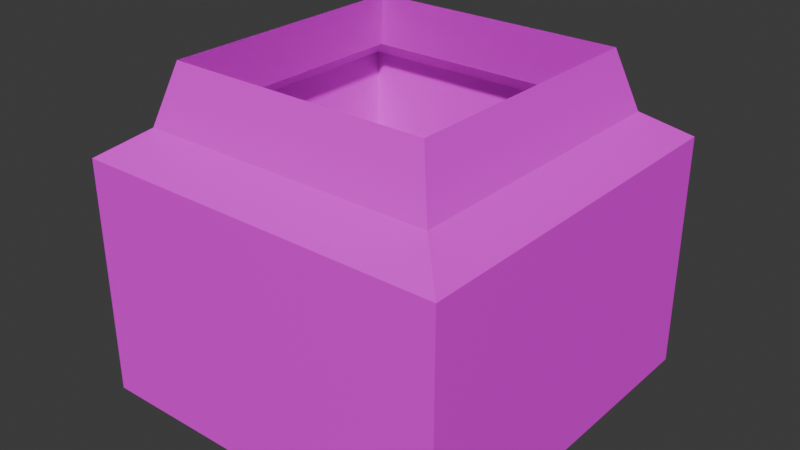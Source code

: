 # Source: Museum_SquarePillarBase.blend  (saved by Blender 4.3.34; exported with 4.5.12 LTS)
import bpy
from mathutils import Matrix  # noqa: F401  (used for matrix-valued properties, if any)

bpy.ops.wm.read_factory_settings(use_empty=True)
scene = bpy.context.scene
scene.name = 'Scene'

# ---- collections
col_collection = bpy.data.collections.new('Collection'); scene.collection.children.link(col_collection)

# ---- images (referenced by path relative to the original .blend; pixels are not part of the script)
import os
ASSET_DIR = os.environ.get("B2B_ASSET_DIR", "")  # directory of the original .blend (textures are referenced by path, not embedded)
HERE = os.path.dirname(os.path.abspath(__file__))  # packed textures are extracted next to this script under _unpacked/

def load_image(name, relpath, width, height, colorspace="sRGB"):
    """Load a texture the original file referenced (path relative to the .blend, or extracted next to this script)."""
    p = next((c for c in (os.path.join(HERE, relpath), os.path.join(ASSET_DIR, relpath)) if relpath and os.path.exists(c)), "")
    if p:
        img = bpy.data.images.load(p, check_existing=True)
        img.name = name
    else:  # same state as the original file: an image datablock whose file is absent (Cycles renders it pink)
        img = bpy.data.images.new(name, width, height)
        img.source = "FILE"
        img.filepath = "//" + (relpath or name)
    img.colorspace_settings.name = colorspace
    return img
img_props_psd = load_image('Props.psd', 'Props.psd', 1024, 1024, 'sRGB')

# ---- materials (node trees are filled in below, after node groups)
mat_material_001 = bpy.data.materials.new('Material.001')

# ---- material node trees
mat_material_001.use_nodes = True; mat_material_001.node_tree.nodes.clear()
_N = mat_material_001.node_tree.nodes; _L = mat_material_001.node_tree.links
n0 = _N.new('ShaderNodeBsdfPrincipled'); n0.name = 'Principled BSDF'; n0.location = (10, 300)
n1 = _N.new('ShaderNodeOutputMaterial'); n1.name = 'Material Output'; n1.location = (300, 300)
n2 = _N.new('ShaderNodeTexImage'); n2.name = 'Image Texture'; n2.location = (-180, 280)
n2.image = img_props_psd
_L.new(n0.outputs[0], n1.inputs[0])
_L.new(n2.outputs[0], n0.inputs[0])
n1.is_active_output = True

# ---- world
world_world = bpy.data.worlds.new('World'); scene.world = world_world
world_world.use_nodes = True; world_world.node_tree.nodes.clear()
_N = world_world.node_tree.nodes; _L = world_world.node_tree.links
n0 = _N.new('ShaderNodeOutputWorld'); n0.name = 'World Output'; n0.location = (300, 300)
n1 = _N.new('ShaderNodeBackground'); n1.name = 'Background'; n1.location = (10, 300)
n1.inputs[0].default_value = (0.05088, 0.05088, 0.05088, 1.0)
_L.new(n1.outputs[0], n0.inputs[0])
n0.is_active_output = True
world_world.color = (0.05088, 0.05088, 0.05088)
world_world.sun_shadow_jitter_overblur = 0.0

# ---- meshes
me_cube_001 = bpy.data.meshes.new('Cube.001')
me_cube_001.from_pydata([(-0.224, -0.224, 0.5443), (-0.224, 0.224, 0.5443), (0.224, -0.224, 0.5443), (0.224, 0.224, 0.5443), (-0.2545, -0.2545, 0.4431), (-0.2545, 0.2545, 0.4431), (0.2545, 0.2545, 0.4431), (0.2545, -0.2545, 0.4431), (-0.3201, 0.3201, -0.009593), (-0.3201, -0.3201, -0.009593), (-0.3201, 0.3201, 0.3982), (0.3201, 0.3201, -0.009593), (0.3201, 0.3201, 0.3982), (0.3201, -0.3201, -0.009593), (0.3201, -0.3201, 0.3982), (-0.3201, -0.3201, 0.3982)], [], [(4, 0, 1, 5), (5, 1, 3, 6), (6, 3, 2, 7), (7, 2, 0, 4), (7, 4, 15, 14), (5, 6, 12, 10), (13, 14, 15, 9), (11, 12, 14, 13), (8, 10, 12, 11), (9, 15, 10, 8), (4, 5, 10, 15), (6, 7, 14, 12), (8, 11, 13, 9)])
_uv = me_cube_001.uv_layers.new(name='Main')
_uv.uv.foreach_set('vector', [0.7628, 0.3136, 0.7628, 0.3136, 0.7628, 0.3136, 0.7628, 0.3136, 0.7628, 0.3136, 0.7628, 0.3136, 0.7628, 0.3136, 0.7628, 0.3136, 0.7628, 0.3136, 0.7628, 0.3136, 0.7628, 0.3136, 0.7628, 0.3136, 0.7628, 0.3136, 0.7628, 0.3136, 0.7628, 0.3136, 0.7628, 0.3136, 0.7626, 0.3018, 0.7626, 0.3018, 0.7626, 0.3018, 0.7626, 0.3018, 0.7626, 0.3018, 0.7626, 0.3018, 0.7626, 0.3018, 0.7626, 0.3018, 0.7626, 0.3018, 0.7626, 0.3018, 0.7626, 0.3018, 0.7626, 0.3018, 0.7626, 0.3018, 0.7626, 0.3018, 0.7626, 0.3018, 0.7626, 0.3018, 0.7626, 0.3018, 0.7626, 0.3018, 0.7626, 0.3018, 0.7626, 0.3018, 0.7626, 0.3018, 0.7626, 0.3018, 0.7626, 0.3018, 0.7626, 0.3018, 0.7626, 0.3018, 0.7626, 0.3018, 0.7626, 0.3018, 0.7626, 0.3018, 0.7626, 0.3018, 0.7626, 0.3018, 0.7626, 0.3018, 0.7626, 0.3018, 0.7626, 0.3018, 0.7626, 0.3018, 0.7626, 0.3018, 0.7626, 0.3018])
_uv.active_render = True
_uv = me_cube_001.uv_layers.new(name='LIght')
_uv.uv.foreach_set('vector', [0.599, 0.801, 0.401, 0.801, 0.401, 0.999, 0.599, 0.999, 0.399, 0.801, 0.201, 0.801, 0.201, 0.999, 0.399, 0.999, 0.199, 0.801, 0.001001, 0.801, 0.001001, 0.999, 0.199, 0.999, 0.799, 0.801, 0.601, 0.801, 0.601, 0.999, 0.799, 0.999, 0.799, 0.399, 0.799, 0.001001, 0.601, 0.001001, 0.601, 0.399, 0.401, 0.599, 0.799, 0.599, 0.799, 0.401, 0.401, 0.401, 0.999, 0.001001, 0.801, 0.001001, 0.801, 0.399, 0.999, 0.399, 0.799, 0.799, 0.799, 0.601, 0.401, 0.601, 0.401, 0.799, 0.999, 0.401, 0.801, 0.401, 0.801, 0.799, 0.999, 0.799, 0.399, 0.799, 0.399, 0.601, 0.001001, 0.601, 0.001001, 0.799, 0.599, 0.399, 0.599, 0.001001, 0.401, 0.001001, 0.401, 0.399, 0.001001, 0.599, 0.399, 0.599, 0.399, 0.401, 0.001001, 0.401, 0.399, 0.001001, 0.001001, 0.001001, 0.001001, 0.399, 0.399, 0.399])
_uv = me_cube_001.uv_layers.new(name='Detail')
_uv.uv.foreach_set('vector', [0.9405, 0.3968, 0.9998, 0.414, 0.9998, 0.6655, 0.9405, 0.6827, 0.6071, 0.3968, 0.6665, 0.414, 0.6665, 0.6655, 0.6071, 0.6827, 0.4194, 0.3228, 0.36, 0.3057, 0.36, 0.05416, 0.4194, 0.03701, 0.05955, 0.6827, 0.0001743, 0.6655, 0.0001743, 0.414, 0.05955, 0.3968, 0.05955, 0.6827, 0.05955, 0.3968, 0.1042, 0.36, 0.1042, 0.7195, 0.6071, 0.3968, 0.6071, 0.6827, 0.5625, 0.7195, 0.5625, 0.36, 0.3332, 0.7195, 0.1042, 0.7195, 0.1042, 0.36, 0.3332, 0.36, 0.693, 0.3597, 0.464, 0.3597, 0.464, 0.0001744, 0.693, 0.0001744, 0.3335, 0.36, 0.5625, 0.36, 0.5625, 0.7195, 0.3335, 0.7195, 0.6668, 0.36, 0.8958, 0.36, 0.8958, 0.7195, 0.6668, 0.7195, 0.9405, 0.3968, 0.9405, 0.6827, 0.8958, 0.7195, 0.8958, 0.36, 0.4194, 0.3228, 0.4194, 0.03701, 0.464, 0.0001744, 0.464, 0.3597, 0.3597, 0.3597, 0.0001743, 0.3597, 0.0001743, 0.0001744, 0.3597, 0.0001743])
_uv = me_cube_001.uv_layers.new(name='DetailColour')
_uv.uv.foreach_set('vector', [0.7628, 0.3136, 0.7628, 0.3136, 0.7628, 0.3136, 0.7628, 0.3136, 0.7628, 0.3136, 0.7628, 0.3136, 0.7628, 0.3136, 0.7628, 0.3136, 0.7628, 0.3136, 0.7628, 0.3136, 0.7628, 0.3136, 0.7628, 0.3136, 0.7628, 0.3136, 0.7628, 0.3136, 0.7628, 0.3136, 0.7628, 0.3136, 0.7626, 0.3018, 0.7626, 0.3018, 0.7626, 0.3018, 0.7626, 0.3018, 0.7626, 0.3018, 0.7626, 0.3018, 0.7626, 0.3018, 0.7626, 0.3018, 0.7626, 0.3018, 0.7626, 0.3018, 0.7626, 0.3018, 0.7626, 0.3018, 0.7626, 0.3018, 0.7626, 0.3018, 0.7626, 0.3018, 0.7626, 0.3018, 0.7626, 0.3018, 0.7626, 0.3018, 0.7626, 0.3018, 0.7626, 0.3018, 0.7626, 0.3018, 0.7626, 0.3018, 0.7626, 0.3018, 0.7626, 0.3018, 0.7626, 0.3018, 0.7626, 0.3018, 0.7626, 0.3018, 0.7626, 0.3018, 0.7626, 0.3018, 0.7626, 0.3018, 0.7626, 0.3018, 0.7626, 0.3018, 0.7626, 0.3018, 0.7626, 0.3018, 0.7626, 0.3018, 0.7626, 0.3018])
me_cube_001.materials.append(mat_material_001)
me_cube_001.update()

# ---- objects
ob_cube = bpy.data.objects.new('Cube', me_cube_001)

# ---- transforms, parenting, visibility, modifiers, constraints
ob_cube.location = (0.0, 0.0, 0.0)

# ---- collection membership
col_collection.objects.link(ob_cube)

# ---- scene / render settings (as saved in the file)
scene.frame_start = 1; scene.frame_end = 250; scene.frame_set(1)
scene.render.engine = 'BLENDER_EEVEE_NEXT'
bpy.context.view_layer.update()

# ---- added for rendering (the .blend has no active camera and no usable light): camera, sun
cam_auto = bpy.data.cameras.new('AutoCamera')
cam_auto.lens = 50.0
cam_auto.sensor_width = 36.0
cam_auto.clip_end = 1000.0
ob_auto_camera = bpy.data.objects.new('AutoCamera', cam_auto)
scene.collection.objects.link(ob_auto_camera)
ob_auto_camera.location = (0.982051, -1.17846, 1.05301)
ob_auto_camera.rotation_euler = (1.09748, -7.21219e-08, 0.694738)
scene.camera = ob_auto_camera
light_auto_sun = bpy.data.lights.new('AutoSun', 'SUN')
light_auto_sun.energy = 3.0
light_auto_sun.angle = 0.0523599
ob_auto_sun = bpy.data.objects.new('AutoSun', light_auto_sun)
scene.collection.objects.link(ob_auto_sun)
ob_auto_sun.rotation_euler = (0.872665, 0.174533, 0.523599)
bpy.context.view_layer.update()
